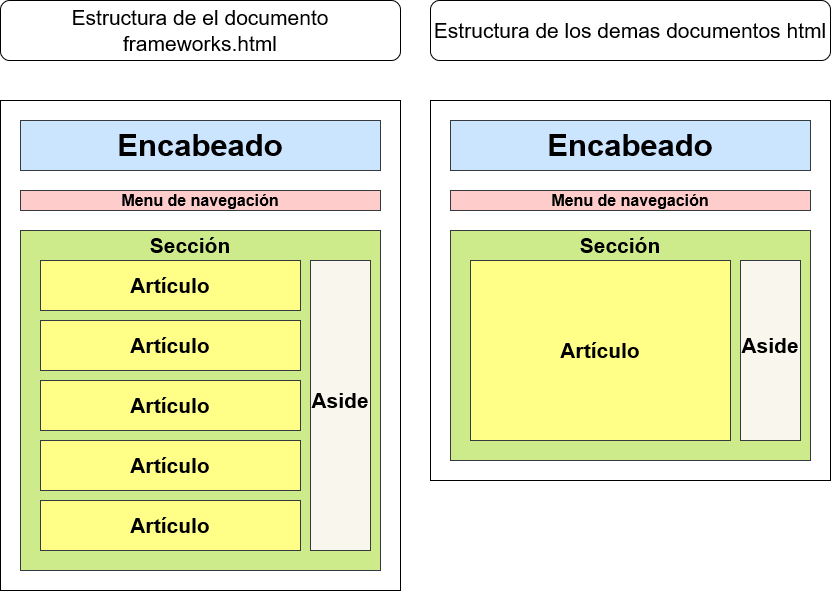

The diagram above was exported from draw.io. Its source (the exported page's mxGraphModel, read from the mxfile embedded in the PNG):
<mxGraphModel dx="4521" dy="5302" grid="1" gridSize="10" guides="1" tooltips="1" connect="1" arrows="1" fold="1" page="1" pageScale="1" pageWidth="3300" pageHeight="4681" math="0" shadow="0">
  <root>
    <mxCell id="0" />
    <mxCell id="1" parent="0" />
    <mxCell id="81vlrDWQooOoT6FUQcQS-1" value="" style="rounded=0;whiteSpace=wrap;html=1;" vertex="1" parent="1">
      <mxGeometry x="320" y="40" width="400" height="380" as="geometry" />
    </mxCell>
    <mxCell id="81vlrDWQooOoT6FUQcQS-2" value="" style="rounded=0;whiteSpace=wrap;html=1;fillColor=#cce5ff;strokeColor=#36393d;" vertex="1" parent="1">
      <mxGeometry x="340" y="60" width="360" height="50" as="geometry" />
    </mxCell>
    <mxCell id="81vlrDWQooOoT6FUQcQS-3" value="&lt;font style=&quot;font-size: 16px;&quot; color=&quot;#000000&quot;&gt;Menu de navegación&lt;/font&gt;" style="rounded=0;whiteSpace=wrap;html=1;fillColor=#ffcccc;strokeColor=#36393d;fontStyle=1;fontSize=16;" vertex="1" parent="1">
      <mxGeometry x="340" y="130" width="360" height="20" as="geometry" />
    </mxCell>
    <mxCell id="81vlrDWQooOoT6FUQcQS-4" value="" style="rounded=0;whiteSpace=wrap;html=1;fillColor=#cdeb8b;strokeColor=#36393d;" vertex="1" parent="1">
      <mxGeometry x="340" y="170" width="360" height="230" as="geometry" />
    </mxCell>
    <mxCell id="81vlrDWQooOoT6FUQcQS-5" value="&lt;font style=&quot;font-size: 21px;&quot;&gt;&lt;b&gt;&lt;font style=&quot;font-size: 21px;&quot; color=&quot;#000000&quot;&gt;Artículo&lt;/font&gt;&lt;/b&gt;&lt;/font&gt;" style="rounded=0;whiteSpace=wrap;html=1;fillColor=#ffff88;strokeColor=#36393d;" vertex="1" parent="1">
      <mxGeometry x="360" y="200" width="260" height="180" as="geometry" />
    </mxCell>
    <mxCell id="81vlrDWQooOoT6FUQcQS-6" value="" style="rounded=0;whiteSpace=wrap;html=1;fillColor=#f9f7ed;strokeColor=#36393d;" vertex="1" parent="1">
      <mxGeometry x="630" y="200" width="60" height="180" as="geometry" />
    </mxCell>
    <mxCell id="81vlrDWQooOoT6FUQcQS-7" value="&lt;font style=&quot;font-size: 31px;&quot; color=&quot;#000000&quot;&gt;&lt;span style=&quot;background-color: transparent; font-size: 31px;&quot;&gt;Encabeado&lt;/span&gt;&lt;/font&gt;" style="text;html=1;align=center;verticalAlign=middle;whiteSpace=wrap;rounded=0;fontSize=31;fontStyle=1" vertex="1" parent="1">
      <mxGeometry x="490" y="70" width="60" height="30" as="geometry" />
    </mxCell>
    <mxCell id="81vlrDWQooOoT6FUQcQS-8" value="Sección" style="text;html=1;strokeColor=none;fillColor=none;align=center;verticalAlign=middle;whiteSpace=wrap;rounded=0;labelBackgroundColor=none;fontSize=21;fontColor=#000000;fontStyle=1" vertex="1" parent="1">
      <mxGeometry x="480" y="170" width="60" height="30" as="geometry" />
    </mxCell>
    <mxCell id="81vlrDWQooOoT6FUQcQS-9" value="&lt;b&gt;Aside&lt;/b&gt;" style="text;html=1;strokeColor=none;fillColor=none;align=center;verticalAlign=middle;whiteSpace=wrap;rounded=0;labelBackgroundColor=none;fontSize=21;fontColor=#000000;" vertex="1" parent="1">
      <mxGeometry x="630" y="270" width="60" height="30" as="geometry" />
    </mxCell>
    <mxCell id="81vlrDWQooOoT6FUQcQS-10" value="" style="rounded=0;whiteSpace=wrap;html=1;" vertex="1" parent="1">
      <mxGeometry x="-110" y="40" width="400" height="490" as="geometry" />
    </mxCell>
    <mxCell id="81vlrDWQooOoT6FUQcQS-11" value="" style="rounded=0;whiteSpace=wrap;html=1;fillColor=#cce5ff;strokeColor=#36393d;" vertex="1" parent="1">
      <mxGeometry x="-90" y="60" width="360" height="50" as="geometry" />
    </mxCell>
    <mxCell id="81vlrDWQooOoT6FUQcQS-12" value="&lt;font style=&quot;font-size: 16px;&quot; color=&quot;#000000&quot;&gt;Menu de navegación&lt;/font&gt;" style="rounded=0;whiteSpace=wrap;html=1;fillColor=#ffcccc;strokeColor=#36393d;fontStyle=1;fontSize=16;" vertex="1" parent="1">
      <mxGeometry x="-90" y="130" width="360" height="20" as="geometry" />
    </mxCell>
    <mxCell id="81vlrDWQooOoT6FUQcQS-13" value="" style="rounded=0;whiteSpace=wrap;html=1;fillColor=#cdeb8b;strokeColor=#36393d;" vertex="1" parent="1">
      <mxGeometry x="-90" y="170" width="360" height="340" as="geometry" />
    </mxCell>
    <mxCell id="81vlrDWQooOoT6FUQcQS-14" value="&lt;font style=&quot;font-size: 21px;&quot;&gt;&lt;b&gt;&lt;font style=&quot;font-size: 21px;&quot; color=&quot;#000000&quot;&gt;Artículo&lt;/font&gt;&lt;/b&gt;&lt;/font&gt;" style="rounded=0;whiteSpace=wrap;html=1;fillColor=#ffff88;strokeColor=#36393d;" vertex="1" parent="1">
      <mxGeometry x="-70" y="200" width="260" height="50" as="geometry" />
    </mxCell>
    <mxCell id="81vlrDWQooOoT6FUQcQS-15" value="" style="rounded=0;whiteSpace=wrap;html=1;fillColor=#f9f7ed;strokeColor=#36393d;" vertex="1" parent="1">
      <mxGeometry x="200" y="200" width="60" height="290" as="geometry" />
    </mxCell>
    <mxCell id="81vlrDWQooOoT6FUQcQS-16" value="&lt;font style=&quot;font-size: 31px;&quot; color=&quot;#000000&quot;&gt;&lt;span style=&quot;background-color: transparent; font-size: 31px;&quot;&gt;Encabeado&lt;/span&gt;&lt;/font&gt;" style="text;html=1;align=center;verticalAlign=middle;whiteSpace=wrap;rounded=0;fontSize=31;fontStyle=1" vertex="1" parent="1">
      <mxGeometry x="60" y="70" width="60" height="30" as="geometry" />
    </mxCell>
    <mxCell id="81vlrDWQooOoT6FUQcQS-17" value="Sección" style="text;html=1;strokeColor=none;fillColor=none;align=center;verticalAlign=middle;whiteSpace=wrap;rounded=0;labelBackgroundColor=none;fontSize=21;fontColor=#000000;fontStyle=1" vertex="1" parent="1">
      <mxGeometry x="50" y="170" width="60" height="30" as="geometry" />
    </mxCell>
    <mxCell id="81vlrDWQooOoT6FUQcQS-18" value="&lt;b&gt;Aside&lt;/b&gt;" style="text;html=1;strokeColor=none;fillColor=none;align=center;verticalAlign=middle;whiteSpace=wrap;rounded=0;labelBackgroundColor=none;fontSize=21;fontColor=#000000;" vertex="1" parent="1">
      <mxGeometry x="200" y="325" width="60" height="30" as="geometry" />
    </mxCell>
    <mxCell id="81vlrDWQooOoT6FUQcQS-19" value="&lt;font style=&quot;font-size: 21px;&quot;&gt;&lt;b&gt;&lt;font style=&quot;font-size: 21px;&quot; color=&quot;#000000&quot;&gt;Artículo&lt;/font&gt;&lt;/b&gt;&lt;/font&gt;" style="rounded=0;whiteSpace=wrap;html=1;fillColor=#ffff88;strokeColor=#36393d;" vertex="1" parent="1">
      <mxGeometry x="-70" y="260" width="260" height="50" as="geometry" />
    </mxCell>
    <mxCell id="81vlrDWQooOoT6FUQcQS-20" value="&lt;font style=&quot;font-size: 21px;&quot;&gt;&lt;b&gt;&lt;font style=&quot;font-size: 21px;&quot; color=&quot;#000000&quot;&gt;Artículo&lt;/font&gt;&lt;/b&gt;&lt;/font&gt;" style="rounded=0;whiteSpace=wrap;html=1;fillColor=#ffff88;strokeColor=#36393d;" vertex="1" parent="1">
      <mxGeometry x="-70" y="320" width="260" height="50" as="geometry" />
    </mxCell>
    <mxCell id="81vlrDWQooOoT6FUQcQS-21" style="edgeStyle=orthogonalEdgeStyle;rounded=0;orthogonalLoop=1;jettySize=auto;html=1;exitX=0.5;exitY=1;exitDx=0;exitDy=0;fontSize=21;fontColor=#000000;" edge="1" parent="1" source="81vlrDWQooOoT6FUQcQS-13" target="81vlrDWQooOoT6FUQcQS-13">
      <mxGeometry relative="1" as="geometry" />
    </mxCell>
    <mxCell id="81vlrDWQooOoT6FUQcQS-22" value="&lt;font style=&quot;font-size: 21px;&quot;&gt;&lt;b&gt;&lt;font style=&quot;font-size: 21px;&quot; color=&quot;#000000&quot;&gt;Artículo&lt;/font&gt;&lt;/b&gt;&lt;/font&gt;" style="rounded=0;whiteSpace=wrap;html=1;fillColor=#ffff88;strokeColor=#36393d;" vertex="1" parent="1">
      <mxGeometry x="-70" y="380" width="260" height="50" as="geometry" />
    </mxCell>
    <mxCell id="81vlrDWQooOoT6FUQcQS-23" value="&lt;font style=&quot;font-size: 21px;&quot;&gt;&lt;b&gt;&lt;font style=&quot;font-size: 21px;&quot; color=&quot;#000000&quot;&gt;Artículo&lt;/font&gt;&lt;/b&gt;&lt;/font&gt;" style="rounded=0;whiteSpace=wrap;html=1;fillColor=#ffff88;strokeColor=#36393d;" vertex="1" parent="1">
      <mxGeometry x="-70" y="440" width="260" height="50" as="geometry" />
    </mxCell>
    <mxCell id="81vlrDWQooOoT6FUQcQS-43" value="Estructura de los demas documentos html" style="rounded=1;whiteSpace=wrap;html=1;labelBackgroundColor=none;fontSize=21;fontColor=#000000;" vertex="1" parent="1">
      <mxGeometry x="320" y="-60" width="400" height="60" as="geometry" />
    </mxCell>
    <mxCell id="81vlrDWQooOoT6FUQcQS-44" value="Estructura de el documento frameworks.html" style="rounded=1;whiteSpace=wrap;html=1;labelBackgroundColor=none;fontSize=21;fontColor=#000000;" vertex="1" parent="1">
      <mxGeometry x="-110" y="-60" width="400" height="60" as="geometry" />
    </mxCell>
  </root>
</mxGraphModel>